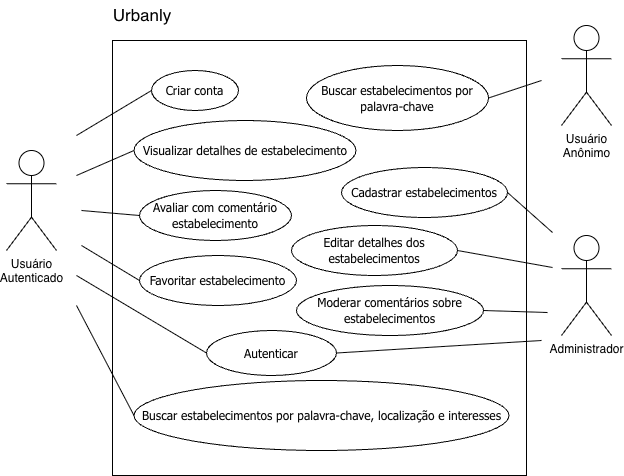

The diagram above was exported from draw.io. Its source (the exported page's mxGraphModel, read from the mxfile embedded in the PNG):
<mxGraphModel dx="1351" dy="799" grid="1" gridSize="5" guides="1" tooltips="1" connect="1" arrows="1" fold="1" page="1" pageScale="1" pageWidth="827" pageHeight="583" math="0" shadow="0">
  <root>
    <mxCell id="0" />
    <mxCell id="1" parent="0" />
    <mxCell id="_GWAyUx9oH7_JvKhZuoO-1" parent="1" style="rounded=0;whiteSpace=wrap;html=1;" value="" vertex="1">
      <mxGeometry height="435" width="414" x="151" y="140" as="geometry" />
    </mxCell>
    <mxCell id="_GWAyUx9oH7_JvKhZuoO-2" parent="1" style="shape=umlActor;verticalLabelPosition=bottom;verticalAlign=top;html=1;outlineConnect=0;" value="Usuário&lt;div&gt;Autenticado&lt;/div&gt;" vertex="1">
      <mxGeometry height="100" width="50" x="45" y="250" as="geometry" />
    </mxCell>
    <mxCell id="_GWAyUx9oH7_JvKhZuoO-3" edge="1" parent="1" style="endArrow=none;html=1;rounded=0;entryX=1;entryY=0.5;entryDx=0;entryDy=0;" target="_GWAyUx9oH7_JvKhZuoO-4" value="">
      <mxGeometry height="50" relative="1" width="50" as="geometry">
        <mxPoint x="591" y="332" as="sourcePoint" />
        <mxPoint x="369" y="152" as="targetPoint" />
      </mxGeometry>
    </mxCell>
    <mxCell id="_GWAyUx9oH7_JvKhZuoO-4" parent="1" style="ellipse;whiteSpace=wrap;html=1;" value="&lt;font face=&quot;Tahoma&quot;&gt;Cadastrar estabelecimentos&lt;/font&gt;" vertex="1">
      <mxGeometry height="50" width="166" x="380" y="267" as="geometry" />
    </mxCell>
    <mxCell id="_GWAyUx9oH7_JvKhZuoO-5" edge="1" parent="1" style="endArrow=none;html=1;rounded=0;entryX=0;entryY=0.5;entryDx=0;entryDy=0;" target="_GWAyUx9oH7_JvKhZuoO-6" value="">
      <mxGeometry height="50" relative="1" width="50" as="geometry">
        <mxPoint x="115" y="405" as="sourcePoint" />
        <mxPoint x="185" y="195" as="targetPoint" />
      </mxGeometry>
    </mxCell>
    <mxCell id="_GWAyUx9oH7_JvKhZuoO-6" parent="1" style="ellipse;whiteSpace=wrap;html=1;" value="&lt;div style=&quot;line-height: 100%;&quot;&gt;&lt;font face=&quot;Tahoma&quot;&gt;Buscar estabelecimentos por palavra-chave, localização e interesses&lt;/font&gt;&lt;/div&gt;" vertex="1">
      <mxGeometry height="70" width="375" x="172.5" y="480" as="geometry" />
    </mxCell>
    <mxCell id="_GWAyUx9oH7_JvKhZuoO-7" edge="1" parent="1" style="endArrow=none;html=1;rounded=0;entryX=0;entryY=0.5;entryDx=0;entryDy=0;" target="_GWAyUx9oH7_JvKhZuoO-8" value="">
      <mxGeometry height="50" relative="1" width="50" as="geometry">
        <mxPoint x="115" y="275" as="sourcePoint" />
        <mxPoint x="185" y="260" as="targetPoint" />
      </mxGeometry>
    </mxCell>
    <mxCell id="_GWAyUx9oH7_JvKhZuoO-8" parent="1" style="ellipse;whiteSpace=wrap;html=1;" value="&lt;font face=&quot;Tahoma&quot;&gt;Visualizar detalhes de estabelecimento&lt;/font&gt;" vertex="1">
      <mxGeometry height="60" width="222" x="172.5" y="220" as="geometry" />
    </mxCell>
    <mxCell id="_GWAyUx9oH7_JvKhZuoO-9" edge="1" parent="1" style="endArrow=none;html=1;rounded=0;entryX=0;entryY=0.5;entryDx=0;entryDy=0;" target="_GWAyUx9oH7_JvKhZuoO-10" value="">
      <mxGeometry height="50" relative="1" width="50" as="geometry">
        <mxPoint x="120" y="310" as="sourcePoint" />
        <mxPoint x="185" y="321.5" as="targetPoint" />
      </mxGeometry>
    </mxCell>
    <mxCell id="_GWAyUx9oH7_JvKhZuoO-10" parent="1" style="ellipse;whiteSpace=wrap;html=1;" value="&lt;font face=&quot;Tahoma&quot;&gt;Avaliar com comentário estabelecimento&lt;/font&gt;" vertex="1">
      <mxGeometry height="50" width="152" x="178" y="290" as="geometry" />
    </mxCell>
    <mxCell id="_GWAyUx9oH7_JvKhZuoO-11" edge="1" parent="1" style="endArrow=none;html=1;rounded=0;entryX=0;entryY=0.5;entryDx=0;entryDy=0;" target="_GWAyUx9oH7_JvKhZuoO-13" value="">
      <mxGeometry height="50" relative="1" width="50" as="geometry">
        <mxPoint x="120" y="345" as="sourcePoint" />
        <mxPoint x="185" y="380" as="targetPoint" />
      </mxGeometry>
    </mxCell>
    <mxCell id="_GWAyUx9oH7_JvKhZuoO-12" edge="1" parent="1" style="rounded=0;orthogonalLoop=1;jettySize=auto;html=1;entryX=0;entryY=0.5;entryDx=0;entryDy=0;endArrow=none;endFill=0;" target="_GWAyUx9oH7_JvKhZuoO-16">
      <mxGeometry relative="1" as="geometry">
        <mxPoint x="115" y="235" as="sourcePoint" />
      </mxGeometry>
    </mxCell>
    <mxCell id="_GWAyUx9oH7_JvKhZuoO-13" parent="1" style="ellipse;whiteSpace=wrap;html=1;" value="&lt;font face=&quot;Tahoma&quot;&gt;Favoritar estabelecimento&lt;/font&gt;" vertex="1">
      <mxGeometry height="50" width="157" x="178" y="355" as="geometry" />
    </mxCell>
    <mxCell id="_GWAyUx9oH7_JvKhZuoO-14" edge="1" parent="1" style="endArrow=none;html=1;rounded=0;entryX=1;entryY=0.5;entryDx=0;entryDy=0;" target="_GWAyUx9oH7_JvKhZuoO-15" value="">
      <mxGeometry height="50" relative="1" width="50" as="geometry">
        <mxPoint x="580" y="180" as="sourcePoint" />
        <mxPoint x="185" y="115" as="targetPoint" />
      </mxGeometry>
    </mxCell>
    <mxCell id="_GWAyUx9oH7_JvKhZuoO-15" parent="1" style="ellipse;whiteSpace=wrap;html=1;" value="&lt;font face=&quot;Tahoma&quot;&gt;Buscar estabelecimentos por palavra-chave&lt;/font&gt;" vertex="1">
      <mxGeometry height="65" width="182" x="345" y="165" as="geometry" />
    </mxCell>
    <mxCell id="_GWAyUx9oH7_JvKhZuoO-16" parent="1" style="ellipse;whiteSpace=wrap;html=1;" value="&lt;font face=&quot;Tahoma&quot;&gt;Criar conta&lt;/font&gt;" vertex="1">
      <mxGeometry height="40" width="87" x="190" y="170" as="geometry" />
    </mxCell>
    <mxCell id="_GWAyUx9oH7_JvKhZuoO-17" parent="1" style="shape=umlActor;verticalLabelPosition=bottom;verticalAlign=top;html=1;outlineConnect=0;" value="Administrador" vertex="1">
      <mxGeometry height="100" width="50" x="600" y="335" as="geometry" />
    </mxCell>
    <mxCell id="_GWAyUx9oH7_JvKhZuoO-18" parent="1" style="text;html=1;whiteSpace=wrap;strokeColor=none;fillColor=none;align=center;verticalAlign=middle;rounded=0;fontSize=17;" value="Urbanly" vertex="1">
      <mxGeometry height="30" width="60" x="151" y="100" as="geometry" />
    </mxCell>
    <mxCell id="_GWAyUx9oH7_JvKhZuoO-19" parent="1" style="ellipse;whiteSpace=wrap;html=1;" value="&lt;font face=&quot;Tahoma&quot;&gt;Autenticar&lt;/font&gt;" vertex="1">
      <mxGeometry height="45" width="130" x="245" y="430" as="geometry" />
    </mxCell>
    <mxCell id="_GWAyUx9oH7_JvKhZuoO-20" edge="1" parent="1" style="rounded=0;orthogonalLoop=1;jettySize=auto;html=1;endArrow=none;endFill=0;entryX=0;entryY=0.5;entryDx=0;entryDy=0;" target="_GWAyUx9oH7_JvKhZuoO-19">
      <mxGeometry relative="1" as="geometry">
        <mxPoint x="115" y="375" as="sourcePoint" />
        <mxPoint x="178" y="480" as="targetPoint" />
      </mxGeometry>
    </mxCell>
    <mxCell id="_GWAyUx9oH7_JvKhZuoO-21" parent="1" style="ellipse;whiteSpace=wrap;html=1;" value="&lt;font face=&quot;Tahoma&quot;&gt;Editar detalhes dos estabelecimentos&lt;/font&gt;" vertex="1">
      <mxGeometry height="50" width="166" x="330" y="325" as="geometry" />
    </mxCell>
    <mxCell id="_GWAyUx9oH7_JvKhZuoO-22" edge="1" parent="1" style="endArrow=none;html=1;rounded=0;entryX=1;entryY=0.5;entryDx=0;entryDy=0;" target="_GWAyUx9oH7_JvKhZuoO-21" value="">
      <mxGeometry height="50" relative="1" width="50" as="geometry">
        <mxPoint x="591" y="367" as="sourcePoint" />
        <mxPoint x="621" y="252" as="targetPoint" />
      </mxGeometry>
    </mxCell>
    <mxCell id="_GWAyUx9oH7_JvKhZuoO-23" parent="1" style="ellipse;whiteSpace=wrap;html=1;" value="&lt;font face=&quot;Tahoma&quot;&gt;Moderar comentários sobre estabelecimentos&lt;/font&gt;" vertex="1">
      <mxGeometry height="50" width="187" x="335" y="385" as="geometry" />
    </mxCell>
    <mxCell id="_GWAyUx9oH7_JvKhZuoO-24" edge="1" parent="1" style="endArrow=none;html=1;rounded=0;entryX=1;entryY=0.5;entryDx=0;entryDy=0;" target="_GWAyUx9oH7_JvKhZuoO-23" value="">
      <mxGeometry height="50" relative="1" width="50" as="geometry">
        <mxPoint x="586" y="412" as="sourcePoint" />
        <mxPoint x="731" y="472" as="targetPoint" />
      </mxGeometry>
    </mxCell>
    <mxCell id="dKbrNwhRLcd_HFvM-rAF-1" parent="1" style="shape=umlActor;verticalLabelPosition=bottom;verticalAlign=top;html=1;outlineConnect=0;" value="Usuário&lt;div&gt;Anônimo&lt;/div&gt;" vertex="1">
      <mxGeometry height="100" width="50" x="600" y="125" as="geometry" />
    </mxCell>
    <mxCell id="dKbrNwhRLcd_HFvM-rAF-2" edge="1" parent="1" style="endArrow=none;html=1;rounded=0;entryX=1;entryY=0.5;entryDx=0;entryDy=0;" target="_GWAyUx9oH7_JvKhZuoO-19" value="">
      <mxGeometry height="50" relative="1" width="50" as="geometry">
        <mxPoint x="580" y="440" as="sourcePoint" />
        <mxPoint x="565" y="443" as="targetPoint" />
      </mxGeometry>
    </mxCell>
  </root>
</mxGraphModel>